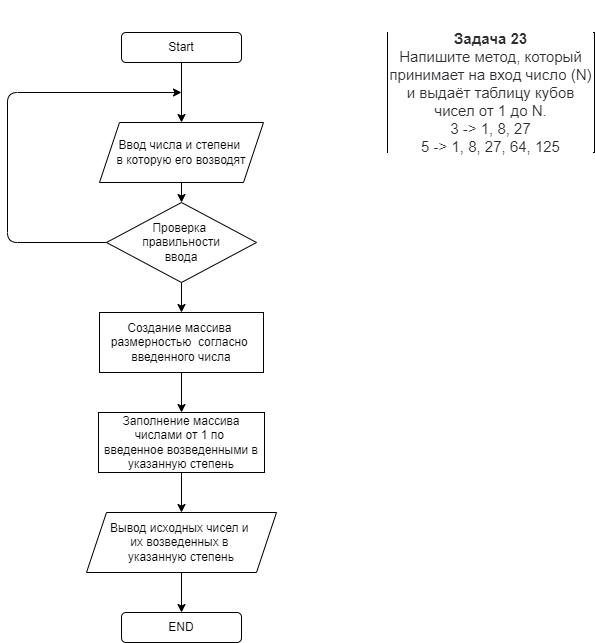

The diagram above was exported from draw.io. Its source (the exported page's mxGraphModel, read from the mxfile embedded in the PNG):
<mxGraphModel dx="829" dy="1707" grid="1" gridSize="10" guides="1" tooltips="1" connect="1" arrows="1" fold="1" page="1" pageScale="1" pageWidth="827" pageHeight="1169" math="0" shadow="0">
  <root>
    <mxCell id="0" />
    <mxCell id="1" parent="0" />
    <mxCell id="2" value="&#10;&#10;&lt;p style=&quot;box-sizing: border-box; margin: 0px; font-weight: 400; color: rgb(44, 45, 48); font-family: roboto, &amp;quot;san francisco&amp;quot;, &amp;quot;helvetica neue&amp;quot;, helvetica, arial; font-size: 15px; font-style: normal; letter-spacing: normal; text-indent: 0px; text-transform: none; word-spacing: 0px; background-color: rgb(255, 255, 255);&quot;&gt;&lt;strong style=&quot;box-sizing: border-box ; font-weight: 700&quot;&gt;Задача 23&lt;/strong&gt;&lt;/p&gt;&lt;p style=&quot;box-sizing: border-box; margin: 0px; font-weight: 400; color: rgb(44, 45, 48); font-family: roboto, &amp;quot;san francisco&amp;quot;, &amp;quot;helvetica neue&amp;quot;, helvetica, arial; font-size: 15px; font-style: normal; letter-spacing: normal; text-indent: 0px; text-transform: none; word-spacing: 0px; background-color: rgb(255, 255, 255);&quot;&gt;Напишите метод, который принимает на вход число (N) и выдаёт таблицу кубов чисел от 1 до N.&lt;/p&gt;&lt;p style=&quot;box-sizing: border-box; margin: 0px; font-weight: 400; color: rgb(44, 45, 48); font-family: roboto, &amp;quot;san francisco&amp;quot;, &amp;quot;helvetica neue&amp;quot;, helvetica, arial; font-size: 15px; font-style: normal; letter-spacing: normal; text-indent: 0px; text-transform: none; word-spacing: 0px; background-color: rgb(255, 255, 255);&quot;&gt;3 -&amp;gt; 1, 8, 27&lt;br style=&quot;box-sizing: border-box&quot;&gt;5 -&amp;gt; 1, 8, 27, 64, 125&lt;/p&gt;&#10;&#10;" style="rounded=0;whiteSpace=wrap;html=1;" vertex="1" parent="1">
      <mxGeometry x="620" width="207" height="120" as="geometry" />
    </mxCell>
    <mxCell id="5" value="" style="edgeStyle=none;html=1;" edge="1" parent="1" source="3" target="4">
      <mxGeometry relative="1" as="geometry" />
    </mxCell>
    <mxCell id="3" value="Start" style="rounded=1;whiteSpace=wrap;html=1;" vertex="1" parent="1">
      <mxGeometry x="354" width="120" height="30" as="geometry" />
    </mxCell>
    <mxCell id="7" value="" style="edgeStyle=none;html=1;" edge="1" parent="1" source="4" target="6">
      <mxGeometry relative="1" as="geometry" />
    </mxCell>
    <mxCell id="4" value="Ввод числа и степени&amp;nbsp;&lt;br&gt;в которую его возводят" style="shape=parallelogram;perimeter=parallelogramPerimeter;whiteSpace=wrap;html=1;fixedSize=1;" vertex="1" parent="1">
      <mxGeometry x="332" y="90" width="164" height="60" as="geometry" />
    </mxCell>
    <mxCell id="10" value="" style="edgeStyle=none;html=1;" edge="1" parent="1" source="6" target="9">
      <mxGeometry relative="1" as="geometry" />
    </mxCell>
    <mxCell id="6" value="Проверка&amp;nbsp;&lt;br&gt;правильности&lt;br&gt;ввода" style="rhombus;whiteSpace=wrap;html=1;" vertex="1" parent="1">
      <mxGeometry x="339" y="170" width="150" height="80" as="geometry" />
    </mxCell>
    <mxCell id="8" value="" style="endArrow=classic;html=1;exitX=0;exitY=0.5;exitDx=0;exitDy=0;" edge="1" parent="1" source="6">
      <mxGeometry width="50" height="50" relative="1" as="geometry">
        <mxPoint x="390" y="250" as="sourcePoint" />
        <mxPoint x="414" y="60" as="targetPoint" />
        <Array as="points">
          <mxPoint x="240" y="210" />
          <mxPoint x="240" y="60" />
        </Array>
      </mxGeometry>
    </mxCell>
    <mxCell id="12" value="" style="edgeStyle=none;html=1;" edge="1" parent="1" source="9" target="11">
      <mxGeometry relative="1" as="geometry" />
    </mxCell>
    <mxCell id="9" value="Создание массива&amp;nbsp;&lt;br&gt;размерностью&amp;nbsp; согласно&amp;nbsp;&lt;br&gt;введенного числа" style="rounded=0;whiteSpace=wrap;html=1;" vertex="1" parent="1">
      <mxGeometry x="332" y="280" width="164" height="60" as="geometry" />
    </mxCell>
    <mxCell id="14" value="" style="edgeStyle=none;html=1;" edge="1" parent="1" source="11" target="13">
      <mxGeometry relative="1" as="geometry" />
    </mxCell>
    <mxCell id="11" value="Заполнение массива числами от 1 по&amp;nbsp;&lt;br&gt;введенное возведенными в указанную степень" style="rounded=0;whiteSpace=wrap;html=1;" vertex="1" parent="1">
      <mxGeometry x="331" y="380" width="166" height="60" as="geometry" />
    </mxCell>
    <mxCell id="16" value="" style="edgeStyle=none;html=1;" edge="1" parent="1" source="13" target="15">
      <mxGeometry relative="1" as="geometry" />
    </mxCell>
    <mxCell id="13" value="Вывод исходных чисел и&amp;nbsp;&lt;br&gt;их возведенных в&amp;nbsp;&lt;br&gt;указанную степень" style="shape=parallelogram;perimeter=parallelogramPerimeter;whiteSpace=wrap;html=1;fixedSize=1;" vertex="1" parent="1">
      <mxGeometry x="319" y="480" width="190" height="60" as="geometry" />
    </mxCell>
    <mxCell id="15" value="END" style="rounded=1;whiteSpace=wrap;html=1;" vertex="1" parent="1">
      <mxGeometry x="354" y="580" width="120" height="30" as="geometry" />
    </mxCell>
  </root>
</mxGraphModel>